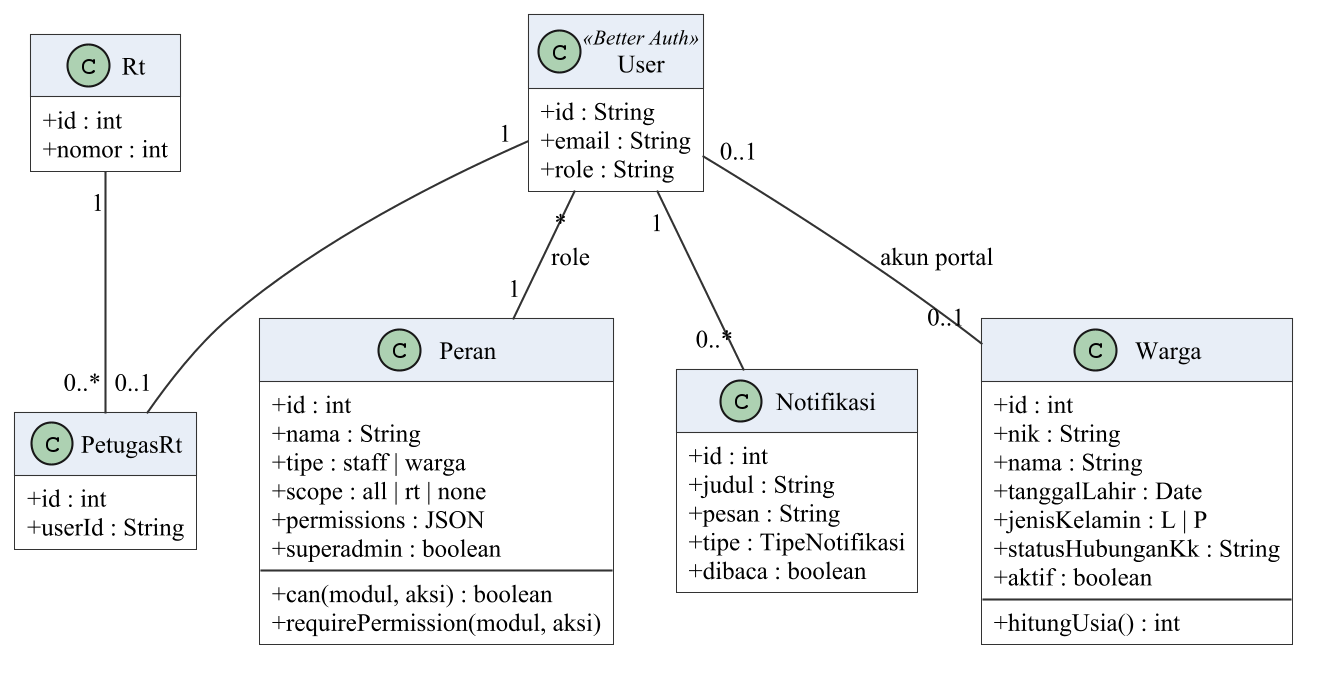

The diagram above was rendered by PlantUML. Its source (embedded in the PNG):
@startuml 412f-class-akses
' Gambar 4.n Class Diagram Akun dan Akses
' Sumber: src/lib/server/db/schema.ts (atribut) dan src/lib/server/*.ts (operasi).
' Render: java -jar plantuml.jar -tpng 412f-class-domain.puml
skinparam dpi 200
skinparam shadowing false
skinparam classAttributeIconSize 0
skinparam defaultFontName "Times New Roman"
skinparam defaultFontSize 12
skinparam roundCorner 0
skinparam ArrowColor #333333
skinparam class {
  BackgroundColor #FFFFFF
  BorderColor #333333
  HeaderBackgroundColor #E8EEF7
  StereotypeFontSize 10
}
skinparam nodesep 30
skinparam ranksep 45
hide empty members

class User <<Better Auth>> {
  + id : String
  + email : String
  + role : String
}

class Warga {
  + id : int
  + nik : String
  + nama : String
  + tanggalLahir : Date
  + jenisKelamin : L | P
  + statusHubunganKk : String
  + aktif : boolean
  --
  + hitungUsia() : int
}

class PetugasRt {
  + id : int
  + userId : String
}

class Rt {
  + id : int
  + nomor : int
}

class Peran {
  + id : int
  + nama : String
  + tipe : staff | warga
  + scope : all | rt | none
  + permissions : JSON
  + superadmin : boolean
  --
  + can(modul, aksi) : boolean
  + requirePermission(modul, aksi)
}

class Notifikasi {
  + id : int
  + judul : String
  + pesan : String
  + tipe : TipeNotifikasi
  + dibaca : boolean
}

Rt "1" -- "0..*" PetugasRt
User "0..1" -- "0..1" Warga : akun portal
User "1" -- "0..1" PetugasRt
User "*" -- "1" Peran : role
User "1" -- "0..*" Notifikasi
@enduml